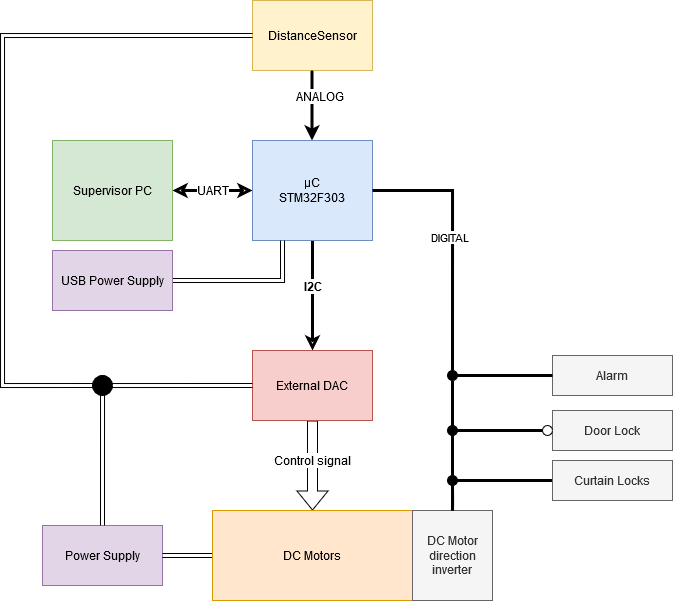

The diagram above was exported from draw.io. Its source (the exported page's mxGraphModel, read from the mxfile embedded in the PNG):
<mxGraphModel dx="599" dy="306" grid="1" gridSize="10" guides="1" tooltips="1" connect="1" arrows="1" fold="1" page="1" pageScale="1" pageWidth="827" pageHeight="1169" math="0" shadow="0">
  <root>
    <mxCell id="0" />
    <mxCell id="1" parent="0" />
    <mxCell id="z02VQKOlaI_jBdM2p2U6-8" value="" style="edgeStyle=orthogonalEdgeStyle;rounded=0;orthogonalLoop=1;jettySize=auto;html=1;entryX=1;entryY=0.5;entryDx=0;entryDy=0;startArrow=classic;startFill=0;endArrow=classic;endFill=0;strokeWidth=3;exitX=0;exitY=0.5;exitDx=0;exitDy=0;" parent="1" source="z02VQKOlaI_jBdM2p2U6-1" target="z02VQKOlaI_jBdM2p2U6-6" edge="1">
      <mxGeometry relative="1" as="geometry">
        <mxPoint x="380" y="80" as="targetPoint" />
        <Array as="points">
          <mxPoint x="280" y="200" />
          <mxPoint x="280" y="200" />
        </Array>
        <mxPoint x="200" y="60" as="sourcePoint" />
      </mxGeometry>
    </mxCell>
    <mxCell id="z02VQKOlaI_jBdM2p2U6-53" value="UART" style="text;html=1;align=center;verticalAlign=middle;resizable=0;points=[];labelBackgroundColor=#ffffff;" parent="z02VQKOlaI_jBdM2p2U6-8" vertex="1" connectable="0">
      <mxGeometry x="0.255" y="-1" relative="1" as="geometry">
        <mxPoint x="10.38" y="0.6599999999999993" as="offset" />
      </mxGeometry>
    </mxCell>
    <mxCell id="z02VQKOlaI_jBdM2p2U6-9" style="edgeStyle=orthogonalEdgeStyle;rounded=0;orthogonalLoop=1;jettySize=auto;html=1;exitX=0.5;exitY=1;exitDx=0;exitDy=0;startArrow=none;startFill=0;endArrow=classic;endFill=0;strokeWidth=3;" parent="1" source="z02VQKOlaI_jBdM2p2U6-1" edge="1">
      <mxGeometry relative="1" as="geometry">
        <mxPoint x="380" y="360" as="targetPoint" />
      </mxGeometry>
    </mxCell>
    <mxCell id="z02VQKOlaI_jBdM2p2U6-50" value="&lt;b&gt;I2C&lt;/b&gt;" style="text;html=1;align=center;verticalAlign=middle;resizable=0;points=[];labelBackgroundColor=#ffffff;" parent="z02VQKOlaI_jBdM2p2U6-9" vertex="1" connectable="0">
      <mxGeometry x="0.1786" y="3" relative="1" as="geometry">
        <mxPoint x="-2.8599999999999994" y="-19.14" as="offset" />
      </mxGeometry>
    </mxCell>
    <mxCell id="z02VQKOlaI_jBdM2p2U6-19" style="edgeStyle=orthogonalEdgeStyle;rounded=0;orthogonalLoop=1;jettySize=auto;html=1;exitX=0.25;exitY=1;exitDx=0;exitDy=0;startArrow=none;startFill=0;endArrow=classic;endFill=1;shape=link;" parent="1" source="z02VQKOlaI_jBdM2p2U6-1" edge="1">
      <mxGeometry relative="1" as="geometry">
        <mxPoint x="350" y="280" as="targetPoint" />
      </mxGeometry>
    </mxCell>
    <mxCell id="z02VQKOlaI_jBdM2p2U6-1" value="&lt;div&gt;&lt;span class=&quot;st&quot;&gt;µC&lt;/span&gt;&lt;/div&gt;&lt;div&gt;&lt;span class=&quot;st&quot;&gt;STM32F303&lt;br&gt;&lt;/span&gt;&lt;/div&gt;" style="rounded=0;whiteSpace=wrap;html=1;fillColor=#dae8fc;strokeColor=#6c8ebf;" parent="1" vertex="1">
      <mxGeometry x="320" y="150" width="120" height="100" as="geometry" />
    </mxCell>
    <mxCell id="z02VQKOlaI_jBdM2p2U6-36" style="edgeStyle=orthogonalEdgeStyle;shape=flexArrow;rounded=0;orthogonalLoop=1;jettySize=auto;html=1;exitX=0.5;exitY=1;exitDx=0;exitDy=0;startArrow=none;startFill=0;endArrow=classic;endFill=1;entryX=0.5;entryY=0;entryDx=0;entryDy=0;" parent="1" source="z02VQKOlaI_jBdM2p2U6-3" edge="1" target="pMqpW8ybEyGckyg9TZ2u-8">
      <mxGeometry relative="1" as="geometry">
        <mxPoint x="410" y="520" as="targetPoint" />
      </mxGeometry>
    </mxCell>
    <mxCell id="z02VQKOlaI_jBdM2p2U6-57" value="Control signal" style="text;html=1;align=center;verticalAlign=middle;resizable=0;points=[];labelBackgroundColor=#ffffff;direction=south;" parent="z02VQKOlaI_jBdM2p2U6-36" vertex="1" connectable="0">
      <mxGeometry x="-0.2428" y="5" relative="1" as="geometry">
        <mxPoint x="-5" y="6" as="offset" />
      </mxGeometry>
    </mxCell>
    <mxCell id="5Yyx7h07YpDaqaSBM25W-7" style="edgeStyle=orthogonalEdgeStyle;rounded=0;orthogonalLoop=1;jettySize=auto;html=1;exitX=0;exitY=0.5;exitDx=0;exitDy=0;startArrow=none;startFill=0;endArrow=none;endFill=0;strokeWidth=4;strokeColor=#FFFFFF;" edge="1" parent="1" source="z02VQKOlaI_jBdM2p2U6-3">
      <mxGeometry relative="1" as="geometry">
        <mxPoint x="260" y="550" as="targetPoint" />
      </mxGeometry>
    </mxCell>
    <mxCell id="z02VQKOlaI_jBdM2p2U6-3" value="External DAC" style="rounded=0;whiteSpace=wrap;html=1;fillColor=#f8cecc;strokeColor=#b85450;" parent="1" vertex="1">
      <mxGeometry x="320" y="360" width="120" height="70" as="geometry" />
    </mxCell>
    <mxCell id="5Yyx7h07YpDaqaSBM25W-16" style="edgeStyle=orthogonalEdgeStyle;rounded=0;orthogonalLoop=1;jettySize=auto;html=1;exitX=0;exitY=0.5;exitDx=0;exitDy=0;startArrow=none;startFill=0;endArrow=none;endFill=0;strokeColor=#000000;strokeWidth=3;" edge="1" parent="1" source="z02VQKOlaI_jBdM2p2U6-4">
      <mxGeometry relative="1" as="geometry">
        <mxPoint x="520" y="490" as="targetPoint" />
        <Array as="points">
          <mxPoint x="520" y="490" />
        </Array>
      </mxGeometry>
    </mxCell>
    <mxCell id="z02VQKOlaI_jBdM2p2U6-4" value="Curtain Locks" style="rounded=0;whiteSpace=wrap;html=1;fillColor=#f5f5f5;strokeColor=#666666;fontColor=#333333;" parent="1" vertex="1">
      <mxGeometry x="620" y="470" width="120" height="40" as="geometry" />
    </mxCell>
    <mxCell id="z02VQKOlaI_jBdM2p2U6-42" style="edgeStyle=orthogonalEdgeStyle;rounded=0;orthogonalLoop=1;jettySize=auto;html=1;entryX=1;entryY=0.5;entryDx=0;entryDy=0;startArrow=none;startFill=0;endArrow=none;endFill=0;endSize=6;strokeWidth=3;exitX=0.5;exitY=0;exitDx=0;exitDy=0;" parent="1" source="5Yyx7h07YpDaqaSBM25W-21" target="z02VQKOlaI_jBdM2p2U6-1" edge="1">
      <mxGeometry relative="1" as="geometry">
        <Array as="points" />
        <mxPoint x="530" y="560" as="sourcePoint" />
      </mxGeometry>
    </mxCell>
    <mxCell id="5Yyx7h07YpDaqaSBM25W-31" value="DIGITAL" style="edgeLabel;html=1;align=center;verticalAlign=middle;resizable=0;points=[];" vertex="1" connectable="0" parent="z02VQKOlaI_jBdM2p2U6-42">
      <mxGeometry x="0.0231" y="3" relative="1" as="geometry">
        <mxPoint as="offset" />
      </mxGeometry>
    </mxCell>
    <mxCell id="z02VQKOlaI_jBdM2p2U6-5" value="Door Lock" style="rounded=0;whiteSpace=wrap;html=1;fillColor=#f5f5f5;strokeColor=#666666;fontColor=#333333;" parent="1" vertex="1">
      <mxGeometry x="620" y="420" width="120" height="40" as="geometry" />
    </mxCell>
    <mxCell id="z02VQKOlaI_jBdM2p2U6-6" value="Supervisor PC" style="rounded=0;whiteSpace=wrap;html=1;fillColor=#d5e8d4;strokeColor=#82b366;" parent="1" vertex="1">
      <mxGeometry x="120" y="150" width="120" height="100" as="geometry" />
    </mxCell>
    <mxCell id="z02VQKOlaI_jBdM2p2U6-13" value="DistanceSensor" style="rounded=0;whiteSpace=wrap;html=1;fillColor=#fff2cc;strokeColor=#d6b656;" parent="1" vertex="1">
      <mxGeometry x="320" y="10" width="120" height="70" as="geometry" />
    </mxCell>
    <mxCell id="z02VQKOlaI_jBdM2p2U6-17" style="edgeStyle=orthogonalEdgeStyle;rounded=0;orthogonalLoop=1;jettySize=auto;html=1;exitX=0.5;exitY=1;exitDx=0;exitDy=0;entryX=0.5;entryY=0;entryDx=0;entryDy=0;startArrow=none;startFill=0;endArrow=classic;endFill=1;strokeWidth=3;" parent="1" edge="1">
      <mxGeometry relative="1" as="geometry">
        <mxPoint x="379.5" y="80" as="sourcePoint" />
        <mxPoint x="379.5" y="150" as="targetPoint" />
      </mxGeometry>
    </mxCell>
    <mxCell id="z02VQKOlaI_jBdM2p2U6-51" value="ANALOG" style="text;html=1;align=center;verticalAlign=middle;resizable=0;points=[];labelBackgroundColor=#ffffff;" parent="z02VQKOlaI_jBdM2p2U6-17" vertex="1" connectable="0">
      <mxGeometry x="-0.2593" relative="1" as="geometry">
        <mxPoint x="6.67" y="-0.33" as="offset" />
      </mxGeometry>
    </mxCell>
    <mxCell id="z02VQKOlaI_jBdM2p2U6-21" style="edgeStyle=orthogonalEdgeStyle;shape=link;rounded=0;orthogonalLoop=1;jettySize=auto;html=1;exitX=1;exitY=0.5;exitDx=0;exitDy=0;startArrow=none;startFill=0;endArrow=classic;endFill=1;entryX=0.25;entryY=1;entryDx=0;entryDy=0;" parent="1" source="z02VQKOlaI_jBdM2p2U6-20" target="z02VQKOlaI_jBdM2p2U6-1" edge="1">
      <mxGeometry relative="1" as="geometry">
        <mxPoint x="340" y="290" as="targetPoint" />
      </mxGeometry>
    </mxCell>
    <mxCell id="z02VQKOlaI_jBdM2p2U6-20" value="USB Power Supply" style="rounded=0;whiteSpace=wrap;html=1;fillColor=#e1d5e7;strokeColor=#9673a6;" parent="1" vertex="1">
      <mxGeometry x="120" y="260" width="120" height="60" as="geometry" />
    </mxCell>
    <mxCell id="z02VQKOlaI_jBdM2p2U6-27" value="Power Supply" style="rounded=0;whiteSpace=wrap;html=1;fillColor=#e1d5e7;strokeColor=#9673a6;" parent="1" vertex="1">
      <mxGeometry x="110" y="535" width="120" height="60" as="geometry" />
    </mxCell>
    <mxCell id="pMqpW8ybEyGckyg9TZ2u-10" style="edgeStyle=orthogonalEdgeStyle;rounded=0;orthogonalLoop=1;jettySize=auto;html=1;exitX=0;exitY=0.5;exitDx=0;exitDy=0;entryX=1;entryY=0.5;entryDx=0;entryDy=0;endArrow=none;endFill=0;shape=link;" parent="1" source="pMqpW8ybEyGckyg9TZ2u-8" target="z02VQKOlaI_jBdM2p2U6-27" edge="1">
      <mxGeometry relative="1" as="geometry">
        <mxPoint x="217.5" y="570" as="sourcePoint" />
      </mxGeometry>
    </mxCell>
    <mxCell id="pMqpW8ybEyGckyg9TZ2u-8" value="DC Motors" style="rounded=0;whiteSpace=wrap;html=1;fillColor=#ffe6cc;strokeColor=#d79b00;" parent="1" vertex="1">
      <mxGeometry x="280" y="520" width="200" height="90" as="geometry" />
    </mxCell>
    <mxCell id="5Yyx7h07YpDaqaSBM25W-14" style="edgeStyle=orthogonalEdgeStyle;rounded=0;orthogonalLoop=1;jettySize=auto;html=1;startArrow=none;startFill=0;endArrow=none;endFill=0;strokeWidth=3;" edge="1" parent="1" source="5Yyx7h07YpDaqaSBM25W-3">
      <mxGeometry relative="1" as="geometry">
        <mxPoint x="520" y="430" as="targetPoint" />
        <Array as="points">
          <mxPoint x="520" y="440" />
        </Array>
      </mxGeometry>
    </mxCell>
    <mxCell id="5Yyx7h07YpDaqaSBM25W-3" value="" style="ellipse;whiteSpace=wrap;html=1;" vertex="1" parent="1">
      <mxGeometry x="610" y="435" width="10" height="10" as="geometry" />
    </mxCell>
    <mxCell id="5Yyx7h07YpDaqaSBM25W-4" value="Alarm" style="rounded=0;whiteSpace=wrap;html=1;fillColor=#f5f5f5;strokeColor=#666666;fontColor=#333333;" vertex="1" parent="1">
      <mxGeometry x="620" y="365" width="120" height="40" as="geometry" />
    </mxCell>
    <mxCell id="5Yyx7h07YpDaqaSBM25W-5" value="&lt;div&gt;DC Motor&lt;/div&gt;&lt;div&gt;direction inverter&lt;br&gt;&lt;/div&gt;" style="rounded=0;whiteSpace=wrap;html=1;fillColor=#f5f5f5;strokeColor=#666666;fontColor=#333333;" vertex="1" parent="1">
      <mxGeometry x="480" y="520" width="80" height="90" as="geometry" />
    </mxCell>
    <mxCell id="5Yyx7h07YpDaqaSBM25W-8" style="edgeStyle=orthogonalEdgeStyle;shape=link;rounded=0;orthogonalLoop=1;jettySize=auto;html=1;startArrow=none;startFill=0;endArrow=classic;endFill=1;entryX=0;entryY=0.5;entryDx=0;entryDy=0;exitX=0.5;exitY=0;exitDx=0;exitDy=0;" edge="1" parent="1" source="5Yyx7h07YpDaqaSBM25W-9" target="z02VQKOlaI_jBdM2p2U6-3">
      <mxGeometry relative="1" as="geometry">
        <mxPoint x="330" y="469" as="targetPoint" />
        <mxPoint x="270" y="550" as="sourcePoint" />
        <Array as="points">
          <mxPoint x="170" y="395" />
        </Array>
      </mxGeometry>
    </mxCell>
    <mxCell id="5Yyx7h07YpDaqaSBM25W-9" value="" style="ellipse;whiteSpace=wrap;html=1;aspect=fixed;fillColor=#000000;" vertex="1" parent="1">
      <mxGeometry x="160" y="385" width="20" height="20" as="geometry" />
    </mxCell>
    <mxCell id="5Yyx7h07YpDaqaSBM25W-12" style="edgeStyle=orthogonalEdgeStyle;shape=link;rounded=0;orthogonalLoop=1;jettySize=auto;html=1;startArrow=none;startFill=0;endArrow=classic;endFill=1;entryX=0;entryY=0.5;entryDx=0;entryDy=0;exitX=0.5;exitY=0;exitDx=0;exitDy=0;" edge="1" parent="1" source="z02VQKOlaI_jBdM2p2U6-27" target="5Yyx7h07YpDaqaSBM25W-9">
      <mxGeometry relative="1" as="geometry">
        <mxPoint x="320" y="395" as="targetPoint" />
        <mxPoint x="170" y="520" as="sourcePoint" />
        <Array as="points">
          <mxPoint x="170" y="395" />
        </Array>
      </mxGeometry>
    </mxCell>
    <mxCell id="5Yyx7h07YpDaqaSBM25W-13" style="edgeStyle=orthogonalEdgeStyle;shape=link;rounded=0;orthogonalLoop=1;jettySize=auto;html=1;startArrow=none;startFill=0;endArrow=classic;endFill=1;entryX=0;entryY=0.5;entryDx=0;entryDy=0;exitX=0;exitY=0.5;exitDx=0;exitDy=0;" edge="1" parent="1" source="z02VQKOlaI_jBdM2p2U6-13">
      <mxGeometry relative="1" as="geometry">
        <mxPoint x="180" y="395" as="targetPoint" />
        <mxPoint x="30" y="385" as="sourcePoint" />
        <Array as="points">
          <mxPoint x="70" y="45" />
          <mxPoint x="70" y="395" />
        </Array>
      </mxGeometry>
    </mxCell>
    <mxCell id="5Yyx7h07YpDaqaSBM25W-19" style="edgeStyle=orthogonalEdgeStyle;rounded=0;orthogonalLoop=1;jettySize=auto;html=1;exitX=0;exitY=0.5;exitDx=0;exitDy=0;startArrow=none;startFill=0;endArrow=none;endFill=0;strokeColor=#000000;strokeWidth=3;entryX=0.5;entryY=0.5;entryDx=0;entryDy=0;entryPerimeter=0;" edge="1" parent="1" source="5Yyx7h07YpDaqaSBM25W-4" target="5Yyx7h07YpDaqaSBM25W-21">
      <mxGeometry relative="1" as="geometry">
        <mxPoint x="525" y="400" as="targetPoint" />
        <mxPoint x="620" y="400" as="sourcePoint" />
      </mxGeometry>
    </mxCell>
    <mxCell id="5Yyx7h07YpDaqaSBM25W-27" value="" style="edgeStyle=orthogonalEdgeStyle;rounded=0;orthogonalLoop=1;jettySize=auto;html=1;startArrow=none;startFill=0;endArrow=none;endFill=0;strokeColor=#000000;strokeWidth=3;" edge="1" parent="1" source="5Yyx7h07YpDaqaSBM25W-24" target="5Yyx7h07YpDaqaSBM25W-5">
      <mxGeometry relative="1" as="geometry" />
    </mxCell>
    <mxCell id="5Yyx7h07YpDaqaSBM25W-25" style="edgeStyle=orthogonalEdgeStyle;rounded=0;orthogonalLoop=1;jettySize=auto;html=1;entryX=1;entryY=0.5;entryDx=0;entryDy=0;startArrow=none;startFill=0;endArrow=none;endFill=0;endSize=6;strokeWidth=3;exitX=0.5;exitY=0;exitDx=0;exitDy=0;" edge="1" parent="1" source="5Yyx7h07YpDaqaSBM25W-5" target="5Yyx7h07YpDaqaSBM25W-24">
      <mxGeometry relative="1" as="geometry">
        <Array as="points" />
        <mxPoint x="520" y="520" as="sourcePoint" />
        <mxPoint x="525.0000000000164" y="440" as="targetPoint" />
      </mxGeometry>
    </mxCell>
    <mxCell id="5Yyx7h07YpDaqaSBM25W-26" value="" style="edgeStyle=orthogonalEdgeStyle;rounded=0;orthogonalLoop=1;jettySize=auto;html=1;startArrow=none;startFill=0;endArrow=none;endFill=0;strokeColor=#000000;strokeWidth=3;" edge="1" parent="1" source="5Yyx7h07YpDaqaSBM25W-24" target="5Yyx7h07YpDaqaSBM25W-21">
      <mxGeometry relative="1" as="geometry" />
    </mxCell>
    <mxCell id="5Yyx7h07YpDaqaSBM25W-22" value="" style="ellipse;whiteSpace=wrap;html=1;fillColor=#000000;" vertex="1" parent="1">
      <mxGeometry x="515" y="435" width="10" height="10" as="geometry" />
    </mxCell>
    <mxCell id="5Yyx7h07YpDaqaSBM25W-24" value="" style="ellipse;whiteSpace=wrap;html=1;direction=south;fillColor=#000000;" vertex="1" parent="1">
      <mxGeometry x="515" y="485" width="10" height="10" as="geometry" />
    </mxCell>
    <mxCell id="5Yyx7h07YpDaqaSBM25W-29" value="" style="edgeStyle=orthogonalEdgeStyle;rounded=0;orthogonalLoop=1;jettySize=auto;html=1;startArrow=none;startFill=0;endArrow=none;endFill=0;strokeColor=#000000;strokeWidth=3;" edge="1" parent="1" source="5Yyx7h07YpDaqaSBM25W-22" target="5Yyx7h07YpDaqaSBM25W-24">
      <mxGeometry relative="1" as="geometry">
        <mxPoint x="520.0000000000001" y="445" as="sourcePoint" />
        <mxPoint x="520.0000000000001" y="520" as="targetPoint" />
      </mxGeometry>
    </mxCell>
    <mxCell id="5Yyx7h07YpDaqaSBM25W-21" value="" style="ellipse;whiteSpace=wrap;html=1;fillColor=#000000;" vertex="1" parent="1">
      <mxGeometry x="515" y="380" width="10" height="10" as="geometry" />
    </mxCell>
  </root>
</mxGraphModel>